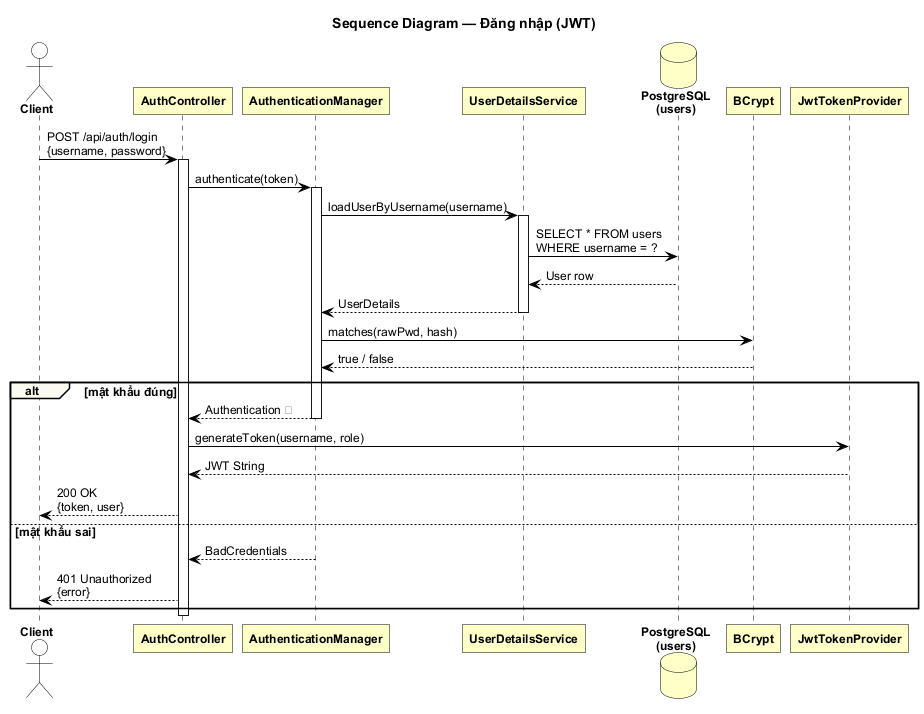

The diagram above was rendered by PlantUML. Its source (embedded in the PNG):
@startuml sequence-dang-nhap
!include _style.puml
title Sequence Diagram — Đăng nhập (JWT)

actor "Client" as C
participant "AuthController" as AC
participant "AuthenticationManager" as AM
participant "UserDetailsService" as UDS
database "PostgreSQL\n(users)" as DB
participant "BCrypt" as BC
participant "JwtTokenProvider" as JWT

C -> AC : POST /api/auth/login\n{username, password}
activate AC
AC -> AM : authenticate(token)
activate AM
AM -> UDS : loadUserByUsername(username)
activate UDS
UDS -> DB : SELECT * FROM users\nWHERE username = ?
DB --> UDS : User row
UDS --> AM : UserDetails
deactivate UDS
AM -> BC : matches(rawPwd, hash)
BC --> AM : true / false

alt mật khẩu đúng
  AM --> AC : Authentication ✓
  deactivate AM
  AC -> JWT : generateToken(username, role)
  JWT --> AC : JWT String
  AC --> C : 200 OK\n{token, user}
else mật khẩu sai
  AM --> AC : BadCredentials
  AC --> C : 401 Unauthorized\n{error}
end
deactivate AC
@enduml